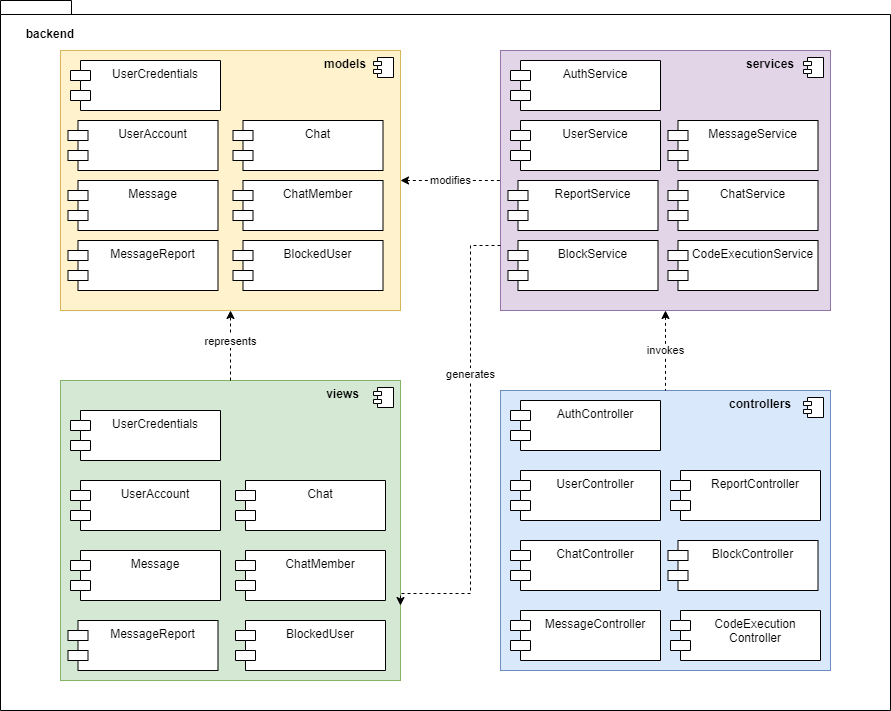

The diagram above was exported from draw.io. Its source (the exported page's mxGraphModel, read from the mxfile embedded in the PNG):
<mxGraphModel dx="2724" dy="592" grid="1" gridSize="10" guides="1" tooltips="1" connect="1" arrows="1" fold="1" page="1" pageScale="1" pageWidth="850" pageHeight="1100" math="0" shadow="0">
  <root>
    <mxCell id="0" />
    <mxCell id="1" parent="0" />
    <mxCell id="hHokXTPhdIgllp4ShLFN-1" value="" style="shape=folder;fontStyle=1;spacingTop=10;tabWidth=40;tabHeight=14;tabPosition=left;html=1;" parent="1" vertex="1">
      <mxGeometry x="-1580" y="270" width="890" height="710" as="geometry" />
    </mxCell>
    <mxCell id="hHokXTPhdIgllp4ShLFN-4" value="backend" style="text;align=center;fontStyle=1;verticalAlign=middle;spacingLeft=3;spacingRight=3;strokeColor=none;rotatable=0;points=[[0,0.5],[1,0.5]];portConstraint=eastwest;" parent="1" vertex="1">
      <mxGeometry x="-1570" y="290" width="80" height="26" as="geometry" />
    </mxCell>
    <mxCell id="hHokXTPhdIgllp4ShLFN-5" value="" style="html=1;dropTarget=0;fillColor=#fff2cc;strokeColor=#d6b656;" parent="1" vertex="1">
      <mxGeometry x="-1520" y="320" width="340" height="260" as="geometry" />
    </mxCell>
    <mxCell id="hHokXTPhdIgllp4ShLFN-6" value="" style="shape=module;jettyWidth=8;jettyHeight=4;" parent="hHokXTPhdIgllp4ShLFN-5" vertex="1">
      <mxGeometry x="1" width="20" height="20" relative="1" as="geometry">
        <mxPoint x="-27" y="7" as="offset" />
      </mxGeometry>
    </mxCell>
    <mxCell id="hHokXTPhdIgllp4ShLFN-9" value="" style="html=1;dropTarget=0;fillColor=#dae8fc;strokeColor=#6c8ebf;" parent="1" vertex="1">
      <mxGeometry x="-1080" y="660" width="330" height="280" as="geometry" />
    </mxCell>
    <mxCell id="hHokXTPhdIgllp4ShLFN-10" value="" style="shape=module;jettyWidth=8;jettyHeight=4;" parent="hHokXTPhdIgllp4ShLFN-9" vertex="1">
      <mxGeometry x="1" width="20" height="20" relative="1" as="geometry">
        <mxPoint x="-27" y="7" as="offset" />
      </mxGeometry>
    </mxCell>
    <mxCell id="hHokXTPhdIgllp4ShLFN-11" value="" style="html=1;dropTarget=0;fillColor=#e1d5e7;strokeColor=#9673a6;" parent="1" vertex="1">
      <mxGeometry x="-1080" y="320" width="330" height="260" as="geometry" />
    </mxCell>
    <mxCell id="hHokXTPhdIgllp4ShLFN-12" value="" style="shape=module;jettyWidth=8;jettyHeight=4;" parent="hHokXTPhdIgllp4ShLFN-11" vertex="1">
      <mxGeometry x="1" width="20" height="20" relative="1" as="geometry">
        <mxPoint x="-27" y="7" as="offset" />
      </mxGeometry>
    </mxCell>
    <mxCell id="hHokXTPhdIgllp4ShLFN-13" value="UserCredentials" style="shape=module;align=left;spacingLeft=20;align=center;verticalAlign=top;" parent="1" vertex="1">
      <mxGeometry x="-1510" y="330" width="150" height="50" as="geometry" />
    </mxCell>
    <mxCell id="hHokXTPhdIgllp4ShLFN-16" value="UserAccount" style="shape=module;align=left;spacingLeft=20;align=center;verticalAlign=top;" parent="1" vertex="1">
      <mxGeometry x="-1512.5" y="390" width="150" height="50" as="geometry" />
    </mxCell>
    <mxCell id="hHokXTPhdIgllp4ShLFN-17" value="models" style="text;align=center;fontStyle=1;verticalAlign=middle;spacingLeft=3;spacingRight=3;strokeColor=none;rotatable=0;points=[[0,0.5],[1,0.5]];portConstraint=eastwest;" parent="1" vertex="1">
      <mxGeometry x="-1275" y="320" width="80" height="26" as="geometry" />
    </mxCell>
    <mxCell id="hHokXTPhdIgllp4ShLFN-18" value="Message" style="shape=module;align=left;spacingLeft=20;align=center;verticalAlign=top;" parent="1" vertex="1">
      <mxGeometry x="-1512.5" y="450" width="150" height="50" as="geometry" />
    </mxCell>
    <mxCell id="hHokXTPhdIgllp4ShLFN-19" value="Chat" style="shape=module;align=left;spacingLeft=20;align=center;verticalAlign=top;" parent="1" vertex="1">
      <mxGeometry x="-1347.5" y="390" width="150" height="50" as="geometry" />
    </mxCell>
    <mxCell id="hHokXTPhdIgllp4ShLFN-20" value="ChatMember" style="shape=module;align=left;spacingLeft=20;align=center;verticalAlign=top;" parent="1" vertex="1">
      <mxGeometry x="-1347.5" y="450" width="150" height="50" as="geometry" />
    </mxCell>
    <mxCell id="hHokXTPhdIgllp4ShLFN-21" value="MessageReport" style="shape=module;align=left;spacingLeft=20;align=center;verticalAlign=top;" parent="1" vertex="1">
      <mxGeometry x="-1512.5" y="510" width="150" height="50" as="geometry" />
    </mxCell>
    <mxCell id="hHokXTPhdIgllp4ShLFN-22" value="BlockedUser" style="shape=module;align=left;spacingLeft=20;align=center;verticalAlign=top;" parent="1" vertex="1">
      <mxGeometry x="-1347.5" y="510" width="150" height="50" as="geometry" />
    </mxCell>
    <mxCell id="hHokXTPhdIgllp4ShLFN-24" value="services" style="text;align=center;fontStyle=1;verticalAlign=middle;spacingLeft=3;spacingRight=3;strokeColor=none;rotatable=0;points=[[0,0.5],[1,0.5]];portConstraint=eastwest;" parent="1" vertex="1">
      <mxGeometry x="-850" y="320" width="80" height="26" as="geometry" />
    </mxCell>
    <mxCell id="hHokXTPhdIgllp4ShLFN-25" value="AuthService" style="shape=module;align=left;spacingLeft=20;align=center;verticalAlign=top;" parent="1" vertex="1">
      <mxGeometry x="-1070" y="330" width="150" height="50" as="geometry" />
    </mxCell>
    <mxCell id="hHokXTPhdIgllp4ShLFN-27" value="ChatService" style="shape=module;align=left;spacingLeft=20;align=center;verticalAlign=top;" parent="1" vertex="1">
      <mxGeometry x="-912.5" y="450" width="150" height="50" as="geometry" />
    </mxCell>
    <mxCell id="hHokXTPhdIgllp4ShLFN-29" value="ReportService" style="shape=module;align=left;spacingLeft=20;align=center;verticalAlign=top;" parent="1" vertex="1">
      <mxGeometry x="-1072.5" y="450" width="150" height="50" as="geometry" />
    </mxCell>
    <mxCell id="hHokXTPhdIgllp4ShLFN-30" value="CodeExecutionService" style="shape=module;align=left;spacingLeft=20;align=center;verticalAlign=top;" parent="1" vertex="1">
      <mxGeometry x="-912.5" y="510" width="150" height="50" as="geometry" />
    </mxCell>
    <mxCell id="hHokXTPhdIgllp4ShLFN-31" value="UserService" style="shape=module;align=left;spacingLeft=20;align=center;verticalAlign=top;" parent="1" vertex="1">
      <mxGeometry x="-1070" y="390" width="150" height="50" as="geometry" />
    </mxCell>
    <mxCell id="hHokXTPhdIgllp4ShLFN-32" value="MessageService" style="shape=module;align=left;spacingLeft=20;align=center;verticalAlign=top;" parent="1" vertex="1">
      <mxGeometry x="-912.5" y="390" width="150" height="50" as="geometry" />
    </mxCell>
    <mxCell id="hHokXTPhdIgllp4ShLFN-33" value="" style="html=1;dropTarget=0;fillColor=#d5e8d4;strokeColor=#82b366;" parent="1" vertex="1">
      <mxGeometry x="-1520" y="650" width="340" height="300" as="geometry" />
    </mxCell>
    <mxCell id="hHokXTPhdIgllp4ShLFN-34" value="" style="shape=module;jettyWidth=8;jettyHeight=4;" parent="hHokXTPhdIgllp4ShLFN-33" vertex="1">
      <mxGeometry x="1" width="20" height="20" relative="1" as="geometry">
        <mxPoint x="-27" y="7" as="offset" />
      </mxGeometry>
    </mxCell>
    <mxCell id="hHokXTPhdIgllp4ShLFN-35" value="views" style="text;align=center;fontStyle=1;verticalAlign=middle;spacingLeft=3;spacingRight=3;strokeColor=none;rotatable=0;points=[[0,0.5],[1,0.5]];portConstraint=eastwest;" parent="1" vertex="1">
      <mxGeometry x="-1277.5" y="650" width="80" height="26" as="geometry" />
    </mxCell>
    <mxCell id="hHokXTPhdIgllp4ShLFN-36" value="UserCredentials" style="shape=module;align=left;spacingLeft=20;align=center;verticalAlign=top;" parent="1" vertex="1">
      <mxGeometry x="-1510" y="680" width="150" height="50" as="geometry" />
    </mxCell>
    <mxCell id="hHokXTPhdIgllp4ShLFN-37" value="UserAccount" style="shape=module;align=left;spacingLeft=20;align=center;verticalAlign=top;" parent="1" vertex="1">
      <mxGeometry x="-1510" y="750" width="150" height="50" as="geometry" />
    </mxCell>
    <mxCell id="hHokXTPhdIgllp4ShLFN-38" value="Message" style="shape=module;align=left;spacingLeft=20;align=center;verticalAlign=top;" parent="1" vertex="1">
      <mxGeometry x="-1510" y="820" width="150" height="50" as="geometry" />
    </mxCell>
    <mxCell id="hHokXTPhdIgllp4ShLFN-39" value="ChatMember" style="shape=module;align=left;spacingLeft=20;align=center;verticalAlign=top;" parent="1" vertex="1">
      <mxGeometry x="-1345" y="820" width="150" height="50" as="geometry" />
    </mxCell>
    <mxCell id="hHokXTPhdIgllp4ShLFN-40" value="MessageReport" style="shape=module;align=left;spacingLeft=20;align=center;verticalAlign=top;" parent="1" vertex="1">
      <mxGeometry x="-1512.5" y="890" width="150" height="50" as="geometry" />
    </mxCell>
    <mxCell id="hHokXTPhdIgllp4ShLFN-43" value="Chat" style="shape=module;align=left;spacingLeft=20;align=center;verticalAlign=top;" parent="1" vertex="1">
      <mxGeometry x="-1345" y="750" width="150" height="50" as="geometry" />
    </mxCell>
    <mxCell id="hHokXTPhdIgllp4ShLFN-45" value="BlockedUser" style="shape=module;align=left;spacingLeft=20;align=center;verticalAlign=top;" parent="1" vertex="1">
      <mxGeometry x="-1345" y="890" width="150" height="50" as="geometry" />
    </mxCell>
    <mxCell id="hHokXTPhdIgllp4ShLFN-46" value="AuthController" style="shape=module;align=left;spacingLeft=20;align=center;verticalAlign=top;" parent="1" vertex="1">
      <mxGeometry x="-1070" y="670" width="150" height="50" as="geometry" />
    </mxCell>
    <mxCell id="hHokXTPhdIgllp4ShLFN-47" value="controllers" style="text;align=center;fontStyle=1;verticalAlign=middle;spacingLeft=3;spacingRight=3;strokeColor=none;rotatable=0;points=[[0,0.5],[1,0.5]];portConstraint=eastwest;" parent="1" vertex="1">
      <mxGeometry x="-860" y="660" width="80" height="26" as="geometry" />
    </mxCell>
    <mxCell id="hHokXTPhdIgllp4ShLFN-49" value="ChatController" style="shape=module;align=left;spacingLeft=20;align=center;verticalAlign=top;" parent="1" vertex="1">
      <mxGeometry x="-1070" y="810" width="150" height="50" as="geometry" />
    </mxCell>
    <mxCell id="hHokXTPhdIgllp4ShLFN-50" value="MessageController" style="shape=module;align=left;spacingLeft=20;align=center;verticalAlign=top;" parent="1" vertex="1">
      <mxGeometry x="-1070" y="880" width="150" height="50" as="geometry" />
    </mxCell>
    <mxCell id="hHokXTPhdIgllp4ShLFN-51" value="ReportController" style="shape=module;align=left;spacingLeft=20;align=center;verticalAlign=top;" parent="1" vertex="1">
      <mxGeometry x="-910" y="740" width="150" height="50" as="geometry" />
    </mxCell>
    <mxCell id="hHokXTPhdIgllp4ShLFN-52" value="UserController" style="shape=module;align=left;spacingLeft=20;align=center;verticalAlign=top;" parent="1" vertex="1">
      <mxGeometry x="-1070" y="740" width="150" height="50" as="geometry" />
    </mxCell>
    <mxCell id="hHokXTPhdIgllp4ShLFN-53" value="CodeExecution&#10;Controller" style="shape=module;align=left;spacingLeft=20;align=center;verticalAlign=top;" parent="1" vertex="1">
      <mxGeometry x="-910" y="880" width="150" height="50" as="geometry" />
    </mxCell>
    <mxCell id="hHokXTPhdIgllp4ShLFN-63" value="modifies" style="endArrow=none;dashed=1;html=1;rounded=0;edgeStyle=orthogonalEdgeStyle;entryX=0;entryY=0.5;entryDx=0;entryDy=0;startArrow=classic;startFill=1;" parent="1" source="hHokXTPhdIgllp4ShLFN-5" target="hHokXTPhdIgllp4ShLFN-11" edge="1">
      <mxGeometry width="50" height="50" relative="1" as="geometry">
        <mxPoint x="-1210" y="250" as="sourcePoint" />
        <mxPoint x="-1160" y="200" as="targetPoint" />
      </mxGeometry>
    </mxCell>
    <mxCell id="hHokXTPhdIgllp4ShLFN-65" value="invokes" style="endArrow=none;dashed=1;html=1;rounded=0;edgeStyle=orthogonalEdgeStyle;exitX=0.5;exitY=1;exitDx=0;exitDy=0;entryX=0.5;entryY=0;entryDx=0;entryDy=0;startArrow=classic;startFill=1;" parent="1" source="hHokXTPhdIgllp4ShLFN-11" target="hHokXTPhdIgllp4ShLFN-9" edge="1">
      <mxGeometry width="50" height="50" relative="1" as="geometry">
        <mxPoint x="-530" y="550" as="sourcePoint" />
        <mxPoint x="-480" y="500" as="targetPoint" />
        <Array as="points">
          <mxPoint x="-915" y="620" />
          <mxPoint x="-915" y="620" />
        </Array>
      </mxGeometry>
    </mxCell>
    <mxCell id="hHokXTPhdIgllp4ShLFN-69" value="represents" style="endArrow=classic;dashed=1;html=1;rounded=0;edgeStyle=orthogonalEdgeStyle;entryX=0.5;entryY=1;entryDx=0;entryDy=0;startArrow=none;startFill=0;endFill=1;exitX=0.5;exitY=0;exitDx=0;exitDy=0;" parent="1" source="hHokXTPhdIgllp4ShLFN-33" target="hHokXTPhdIgllp4ShLFN-5" edge="1">
      <mxGeometry x="0.1169" width="50" height="50" relative="1" as="geometry">
        <mxPoint x="-1150" y="650" as="sourcePoint" />
        <mxPoint x="-1100" y="600" as="targetPoint" />
        <Array as="points">
          <mxPoint x="-1350" y="610" />
          <mxPoint x="-1350" y="610" />
        </Array>
        <mxPoint as="offset" />
      </mxGeometry>
    </mxCell>
    <mxCell id="hHokXTPhdIgllp4ShLFN-70" value="generates" style="endArrow=classic;dashed=1;html=1;rounded=0;edgeStyle=orthogonalEdgeStyle;exitX=0;exitY=0.75;exitDx=0;exitDy=0;entryX=1;entryY=0.75;entryDx=0;entryDy=0;startArrow=none;startFill=0;endFill=1;" parent="1" source="hHokXTPhdIgllp4ShLFN-11" target="hHokXTPhdIgllp4ShLFN-33" edge="1">
      <mxGeometry x="-0.3073" width="50" height="50" relative="1" as="geometry">
        <mxPoint x="-660" y="560" as="sourcePoint" />
        <mxPoint x="-610" y="510" as="targetPoint" />
        <Array as="points">
          <mxPoint x="-1110" y="515" />
          <mxPoint x="-1110" y="863" />
        </Array>
        <mxPoint as="offset" />
      </mxGeometry>
    </mxCell>
    <mxCell id="MlAwbTL00X88zEZrupyY-1" value="BlockController" style="shape=module;align=left;spacingLeft=20;align=center;verticalAlign=top;" parent="1" vertex="1">
      <mxGeometry x="-912.5" y="810" width="150" height="50" as="geometry" />
    </mxCell>
    <mxCell id="MlAwbTL00X88zEZrupyY-2" value="BlockService" style="shape=module;align=left;spacingLeft=20;align=center;verticalAlign=top;" parent="1" vertex="1">
      <mxGeometry x="-1072.5" y="510" width="150" height="50" as="geometry" />
    </mxCell>
  </root>
</mxGraphModel>